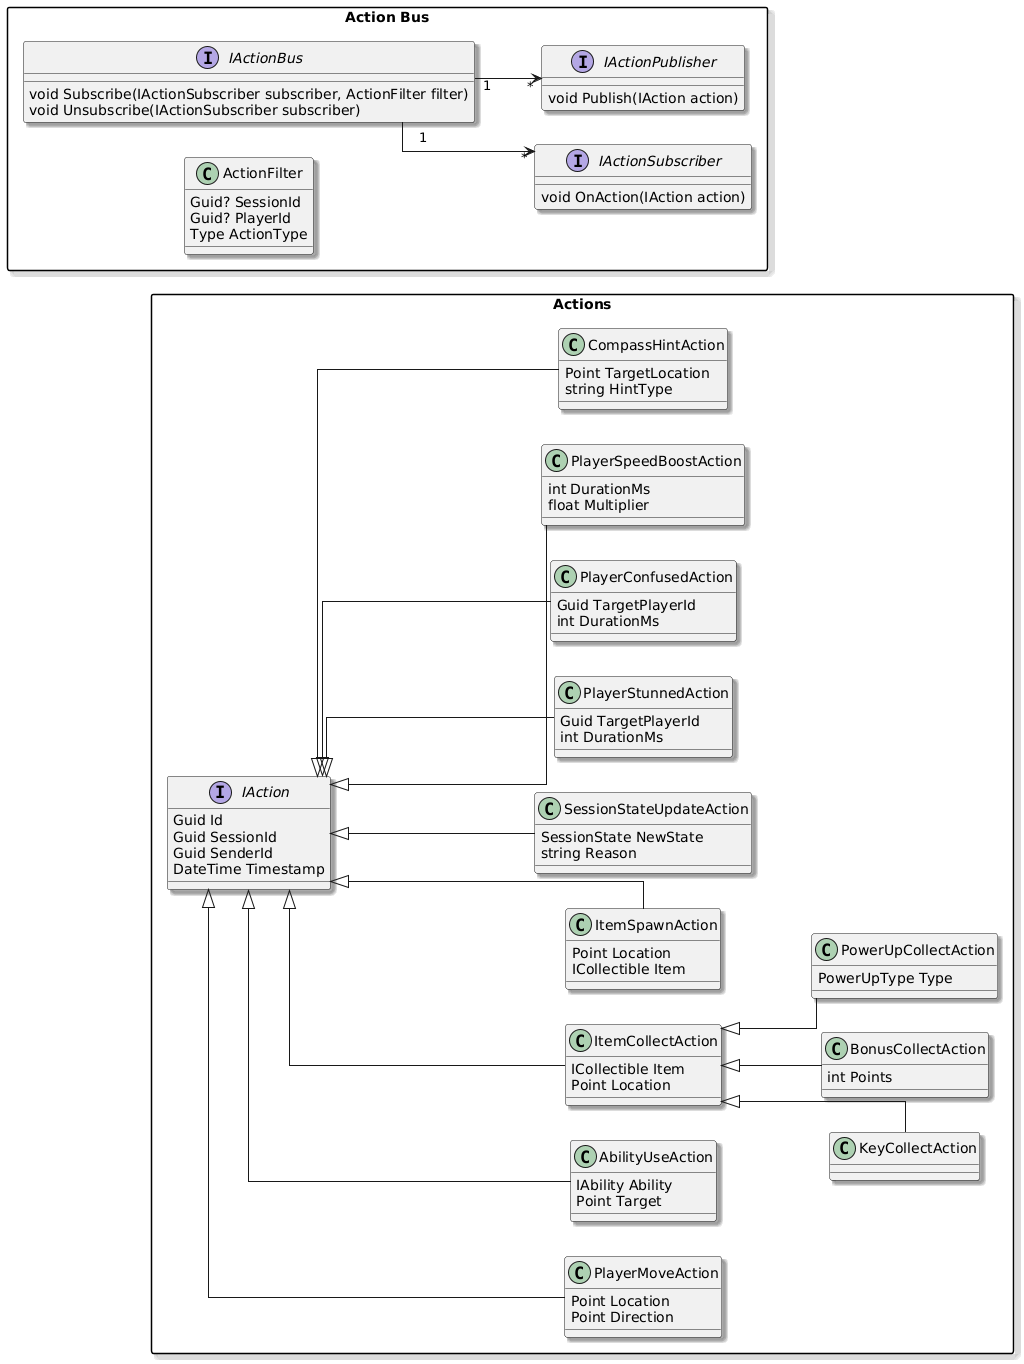

The diagram above was rendered by PlantUML. Its source (embedded in the PNG):
@startuml
'
' Översikt: Event-driven kommunikation och spelaktioner
' Detta diagram visar action bus-arkitekturen som hanterar all kommunikation mellan
' spelkomponenter. Alla händelser (rörelser, förmågeanvändning, objektinsamling, etc.)
' representeras som IAction-implementationer som publiceras och prenumereras via
' pub/sub-mönstret. Detta möjliggör löst kopplad, utbyggbar spellogik.
'
skinparam packageStyle rectangle
skinparam shadowing true
skinparam linetype ortho
skinparam defaultFontName Arial
left to right direction

package "Actions" {
    interface IAction {
        Guid Id
        Guid SessionId
        Guid SenderId
        DateTime Timestamp
    }

    class PlayerMoveAction {
        Point Location
        Point Direction
    }

    class AbilityUseAction {
        IAbility Ability
        Point Target
    }

    class ItemCollectAction {
        ICollectible Item
        Point Location
    }

    class KeyCollectAction {
    }

    class BonusCollectAction {
        int Points
    }

    class PowerUpCollectAction {
        PowerUpType Type
    }

    class ItemSpawnAction {
        Point Location
        ICollectible Item
    }

    class SessionStateUpdateAction {
        SessionState NewState
        string Reason
    }

    class PlayerStunnedAction {
        Guid TargetPlayerId
        int DurationMs
    }

    class PlayerConfusedAction {
        Guid TargetPlayerId
        int DurationMs
    }

    class PlayerSpeedBoostAction {
        int DurationMs
        float Multiplier
    }

    class CompassHintAction {
        Point TargetLocation
        string HintType
    }
}

package "Action Bus" {
    interface IActionSubscriber {
        void OnAction(IAction action)
    }

    interface IActionPublisher {
        void Publish(IAction action)
    }

    class ActionFilter {
        Guid? SessionId
        Guid? PlayerId
        Type ActionType
    }

    interface IActionBus {
        void Subscribe(IActionSubscriber subscriber, ActionFilter filter)
        void Unsubscribe(IActionSubscriber subscriber)
    }
}

IAction <|-- PlayerMoveAction
IAction <|-- AbilityUseAction
IAction <|-- ItemCollectAction
IAction <|-- ItemSpawnAction
IAction <|-- SessionStateUpdateAction
IAction <|-- PlayerStunnedAction
IAction <|-- PlayerConfusedAction
IAction <|-- PlayerSpeedBoostAction
IAction <|-- CompassHintAction

ItemCollectAction <|-- KeyCollectAction
ItemCollectAction <|-- BonusCollectAction
ItemCollectAction <|-- PowerUpCollectAction

IActionBus "1" --> "*" IActionSubscriber
IActionBus "1" --> "*" IActionPublisher
@enduml